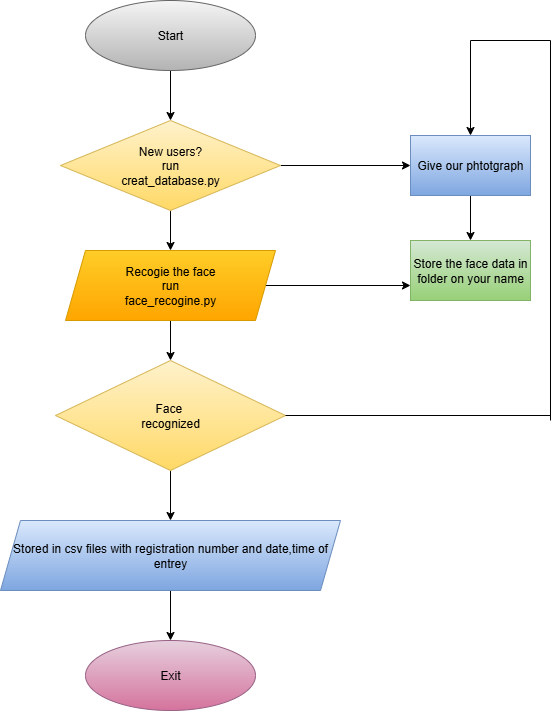

The diagram above was exported from draw.io. Its source (the exported page's mxGraphModel, read from the mxfile embedded in the PNG):
<mxGraphModel dx="1489" dy="803" grid="1" gridSize="10" guides="1" tooltips="1" connect="1" arrows="1" fold="1" page="1" pageScale="1" pageWidth="850" pageHeight="1100" math="0" shadow="0">
  <root>
    <mxCell id="0" />
    <mxCell id="1" parent="0" />
    <mxCell id="Ow1c_MqkuyN6bMaGY42e-16" value="" style="edgeStyle=orthogonalEdgeStyle;rounded=0;orthogonalLoop=1;jettySize=auto;html=1;" edge="1" parent="1" source="Ow1c_MqkuyN6bMaGY42e-5" target="Ow1c_MqkuyN6bMaGY42e-6">
      <mxGeometry relative="1" as="geometry" />
    </mxCell>
    <mxCell id="Ow1c_MqkuyN6bMaGY42e-22" value="" style="edgeStyle=orthogonalEdgeStyle;rounded=0;orthogonalLoop=1;jettySize=auto;html=1;" edge="1" parent="1" source="Ow1c_MqkuyN6bMaGY42e-5" target="Ow1c_MqkuyN6bMaGY42e-13">
      <mxGeometry relative="1" as="geometry">
        <mxPoint x="620" y="205" as="targetPoint" />
      </mxGeometry>
    </mxCell>
    <mxCell id="Ow1c_MqkuyN6bMaGY42e-5" value="New users?&lt;div&gt;run&lt;/div&gt;&lt;div&gt;creat_database.py&lt;/div&gt;" style="rhombus;whiteSpace=wrap;html=1;fillColor=#fff2cc;strokeColor=#d6b656;gradientColor=#ffd966;" vertex="1" parent="1">
      <mxGeometry x="320" y="160" width="220" height="90" as="geometry" />
    </mxCell>
    <mxCell id="Ow1c_MqkuyN6bMaGY42e-17" value="" style="edgeStyle=orthogonalEdgeStyle;rounded=0;orthogonalLoop=1;jettySize=auto;html=1;" edge="1" parent="1" source="Ow1c_MqkuyN6bMaGY42e-6" target="Ow1c_MqkuyN6bMaGY42e-8">
      <mxGeometry relative="1" as="geometry" />
    </mxCell>
    <mxCell id="Ow1c_MqkuyN6bMaGY42e-27" style="edgeStyle=orthogonalEdgeStyle;rounded=0;orthogonalLoop=1;jettySize=auto;html=1;entryX=0;entryY=0.75;entryDx=0;entryDy=0;" edge="1" parent="1" source="Ow1c_MqkuyN6bMaGY42e-6" target="Ow1c_MqkuyN6bMaGY42e-14">
      <mxGeometry relative="1" as="geometry" />
    </mxCell>
    <mxCell id="Ow1c_MqkuyN6bMaGY42e-6" value="Recogie the face&lt;div&gt;run&lt;/div&gt;&lt;div&gt;face_recogine.py&lt;/div&gt;" style="shape=parallelogram;perimeter=parallelogramPerimeter;whiteSpace=wrap;html=1;fixedSize=1;fillColor=#ffcd28;strokeColor=#d79b00;gradientColor=#ffa500;" vertex="1" parent="1">
      <mxGeometry x="325" y="290" width="210" height="70" as="geometry" />
    </mxCell>
    <mxCell id="Ow1c_MqkuyN6bMaGY42e-18" value="" style="edgeStyle=orthogonalEdgeStyle;rounded=0;orthogonalLoop=1;jettySize=auto;html=1;" edge="1" parent="1" source="Ow1c_MqkuyN6bMaGY42e-8" target="Ow1c_MqkuyN6bMaGY42e-9">
      <mxGeometry relative="1" as="geometry" />
    </mxCell>
    <mxCell id="Ow1c_MqkuyN6bMaGY42e-8" value="Face&amp;nbsp;&lt;div&gt;recognized&lt;/div&gt;" style="rhombus;whiteSpace=wrap;html=1;fillColor=#fff2cc;strokeColor=#d6b656;gradientColor=#ffd966;" vertex="1" parent="1">
      <mxGeometry x="315" y="400" width="230" height="110" as="geometry" />
    </mxCell>
    <mxCell id="Ow1c_MqkuyN6bMaGY42e-19" value="" style="edgeStyle=orthogonalEdgeStyle;rounded=0;orthogonalLoop=1;jettySize=auto;html=1;" edge="1" parent="1" source="Ow1c_MqkuyN6bMaGY42e-9" target="Ow1c_MqkuyN6bMaGY42e-12">
      <mxGeometry relative="1" as="geometry" />
    </mxCell>
    <mxCell id="Ow1c_MqkuyN6bMaGY42e-9" value="Stored in csv files with registration number and date,time of entrey" style="shape=parallelogram;perimeter=parallelogramPerimeter;whiteSpace=wrap;html=1;fixedSize=1;fillColor=#dae8fc;strokeColor=#6c8ebf;gradientColor=#7ea6e0;" vertex="1" parent="1">
      <mxGeometry x="260" y="560" width="340" height="70" as="geometry" />
    </mxCell>
    <mxCell id="Ow1c_MqkuyN6bMaGY42e-20" value="" style="edgeStyle=orthogonalEdgeStyle;rounded=0;orthogonalLoop=1;jettySize=auto;html=1;" edge="1" parent="1" source="Ow1c_MqkuyN6bMaGY42e-11" target="Ow1c_MqkuyN6bMaGY42e-5">
      <mxGeometry relative="1" as="geometry" />
    </mxCell>
    <mxCell id="Ow1c_MqkuyN6bMaGY42e-11" value="Start" style="ellipse;whiteSpace=wrap;html=1;fillColor=#f5f5f5;strokeColor=#666666;gradientColor=#b3b3b3;" vertex="1" parent="1">
      <mxGeometry x="345" y="40" width="170" height="70" as="geometry" />
    </mxCell>
    <mxCell id="Ow1c_MqkuyN6bMaGY42e-12" value="Exit" style="ellipse;whiteSpace=wrap;html=1;fillColor=#e6d0de;strokeColor=#996185;gradientColor=#d5739d;" vertex="1" parent="1">
      <mxGeometry x="345" y="680" width="170" height="70" as="geometry" />
    </mxCell>
    <mxCell id="Ow1c_MqkuyN6bMaGY42e-15" value="" style="edgeStyle=orthogonalEdgeStyle;rounded=0;orthogonalLoop=1;jettySize=auto;html=1;" edge="1" parent="1" source="Ow1c_MqkuyN6bMaGY42e-13" target="Ow1c_MqkuyN6bMaGY42e-14">
      <mxGeometry relative="1" as="geometry" />
    </mxCell>
    <mxCell id="Ow1c_MqkuyN6bMaGY42e-13" value="Give our phtotgraph" style="rounded=0;whiteSpace=wrap;html=1;fillColor=#dae8fc;strokeColor=#6c8ebf;gradientColor=#7ea6e0;" vertex="1" parent="1">
      <mxGeometry x="670" y="175" width="120" height="60" as="geometry" />
    </mxCell>
    <mxCell id="Ow1c_MqkuyN6bMaGY42e-14" value="Store the face data in folder on your name" style="rounded=0;whiteSpace=wrap;html=1;fillColor=#d5e8d4;strokeColor=#82b366;gradientColor=#97d077;" vertex="1" parent="1">
      <mxGeometry x="670" y="280" width="120" height="60" as="geometry" />
    </mxCell>
    <mxCell id="Ow1c_MqkuyN6bMaGY42e-29" value="" style="endArrow=classic;html=1;rounded=0;entryX=0.5;entryY=0;entryDx=0;entryDy=0;" edge="1" parent="1" target="Ow1c_MqkuyN6bMaGY42e-13">
      <mxGeometry width="50" height="50" relative="1" as="geometry">
        <mxPoint x="730" y="80" as="sourcePoint" />
        <mxPoint x="660" y="130" as="targetPoint" />
      </mxGeometry>
    </mxCell>
    <mxCell id="Ow1c_MqkuyN6bMaGY42e-31" value="" style="endArrow=none;html=1;rounded=0;" edge="1" parent="1">
      <mxGeometry width="50" height="50" relative="1" as="geometry">
        <mxPoint x="810" y="80" as="sourcePoint" />
        <mxPoint x="730" y="80" as="targetPoint" />
      </mxGeometry>
    </mxCell>
    <mxCell id="Ow1c_MqkuyN6bMaGY42e-32" value="" style="endArrow=none;html=1;rounded=0;" edge="1" parent="1">
      <mxGeometry width="50" height="50" relative="1" as="geometry">
        <mxPoint x="810" y="460" as="sourcePoint" />
        <mxPoint x="810" y="80" as="targetPoint" />
      </mxGeometry>
    </mxCell>
    <mxCell id="Ow1c_MqkuyN6bMaGY42e-33" value="" style="endArrow=none;html=1;rounded=0;entryX=1;entryY=0.5;entryDx=0;entryDy=0;" edge="1" parent="1" target="Ow1c_MqkuyN6bMaGY42e-8">
      <mxGeometry width="50" height="50" relative="1" as="geometry">
        <mxPoint x="810" y="455" as="sourcePoint" />
        <mxPoint x="790" y="430" as="targetPoint" />
      </mxGeometry>
    </mxCell>
  </root>
</mxGraphModel>